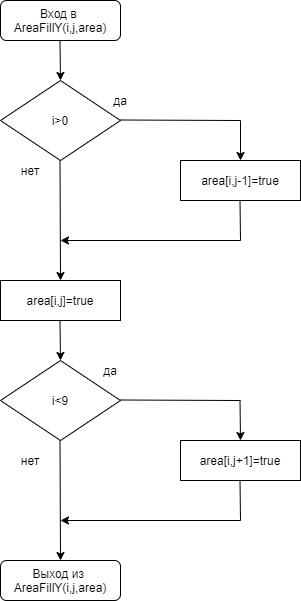

The diagram above was exported from draw.io. Its source (the exported page's mxGraphModel, read from the mxfile embedded in the PNG):
<mxGraphModel dx="1038" dy="532" grid="1" gridSize="10" guides="1" tooltips="1" connect="1" arrows="1" fold="1" page="1" pageScale="1" pageWidth="827" pageHeight="1169" math="0" shadow="0">
  <root>
    <mxCell id="0" />
    <mxCell id="1" parent="0" />
    <mxCell id="53sIcWWg0kSt_EhhfGil-1" value="Вход в&amp;nbsp;&lt;br&gt;AreaFillY(i,j,area)" style="rounded=1;whiteSpace=wrap;html=1;" vertex="1" parent="1">
      <mxGeometry x="80" y="120" width="120" height="40" as="geometry" />
    </mxCell>
    <mxCell id="53sIcWWg0kSt_EhhfGil-2" value="" style="endArrow=classic;html=1;" edge="1" parent="1">
      <mxGeometry width="50" height="50" relative="1" as="geometry">
        <mxPoint x="139.5" y="160" as="sourcePoint" />
        <mxPoint x="140" y="200" as="targetPoint" />
      </mxGeometry>
    </mxCell>
    <mxCell id="53sIcWWg0kSt_EhhfGil-3" value="i&amp;gt;0" style="rhombus;whiteSpace=wrap;html=1;" vertex="1" parent="1">
      <mxGeometry x="80" y="200" width="120" height="80" as="geometry" />
    </mxCell>
    <mxCell id="53sIcWWg0kSt_EhhfGil-4" value="" style="endArrow=none;html=1;" edge="1" parent="1">
      <mxGeometry width="50" height="50" relative="1" as="geometry">
        <mxPoint x="200" y="239.5" as="sourcePoint" />
        <mxPoint x="320" y="240" as="targetPoint" />
      </mxGeometry>
    </mxCell>
    <mxCell id="53sIcWWg0kSt_EhhfGil-5" value="" style="endArrow=classic;html=1;" edge="1" parent="1">
      <mxGeometry width="50" height="50" relative="1" as="geometry">
        <mxPoint x="320" y="240" as="sourcePoint" />
        <mxPoint x="320" y="280" as="targetPoint" />
      </mxGeometry>
    </mxCell>
    <mxCell id="53sIcWWg0kSt_EhhfGil-6" value="area[i,j-1]=true" style="rounded=0;whiteSpace=wrap;html=1;" vertex="1" parent="1">
      <mxGeometry x="260" y="280" width="120" height="40" as="geometry" />
    </mxCell>
    <mxCell id="53sIcWWg0kSt_EhhfGil-7" value="" style="endArrow=none;html=1;" edge="1" parent="1">
      <mxGeometry width="50" height="50" relative="1" as="geometry">
        <mxPoint x="319.5" y="320" as="sourcePoint" />
        <mxPoint x="320" y="360" as="targetPoint" />
      </mxGeometry>
    </mxCell>
    <mxCell id="53sIcWWg0kSt_EhhfGil-8" value="" style="endArrow=classic;html=1;" edge="1" parent="1">
      <mxGeometry width="50" height="50" relative="1" as="geometry">
        <mxPoint x="139.5" y="280" as="sourcePoint" />
        <mxPoint x="140" y="400" as="targetPoint" />
      </mxGeometry>
    </mxCell>
    <mxCell id="53sIcWWg0kSt_EhhfGil-9" value="" style="endArrow=classic;html=1;" edge="1" parent="1">
      <mxGeometry width="50" height="50" relative="1" as="geometry">
        <mxPoint x="320" y="360" as="sourcePoint" />
        <mxPoint x="140" y="360" as="targetPoint" />
      </mxGeometry>
    </mxCell>
    <mxCell id="53sIcWWg0kSt_EhhfGil-10" value="area[i,j]=true" style="rounded=0;whiteSpace=wrap;html=1;" vertex="1" parent="1">
      <mxGeometry x="80" y="400" width="120" height="40" as="geometry" />
    </mxCell>
    <mxCell id="53sIcWWg0kSt_EhhfGil-13" value="" style="endArrow=classic;html=1;" edge="1" parent="1">
      <mxGeometry width="50" height="50" relative="1" as="geometry">
        <mxPoint x="139.5" y="440" as="sourcePoint" />
        <mxPoint x="140" y="480" as="targetPoint" />
      </mxGeometry>
    </mxCell>
    <mxCell id="53sIcWWg0kSt_EhhfGil-14" value="i&amp;lt;9" style="rhombus;whiteSpace=wrap;html=1;" vertex="1" parent="1">
      <mxGeometry x="80" y="480" width="120" height="80" as="geometry" />
    </mxCell>
    <mxCell id="53sIcWWg0kSt_EhhfGil-15" value="" style="endArrow=classic;html=1;" edge="1" parent="1">
      <mxGeometry width="50" height="50" relative="1" as="geometry">
        <mxPoint x="139.5" y="560" as="sourcePoint" />
        <mxPoint x="140" y="680" as="targetPoint" />
      </mxGeometry>
    </mxCell>
    <mxCell id="53sIcWWg0kSt_EhhfGil-16" value="" style="endArrow=none;html=1;" edge="1" parent="1">
      <mxGeometry width="50" height="50" relative="1" as="geometry">
        <mxPoint x="200" y="519.5" as="sourcePoint" />
        <mxPoint x="320" y="520" as="targetPoint" />
      </mxGeometry>
    </mxCell>
    <mxCell id="53sIcWWg0kSt_EhhfGil-17" value="" style="endArrow=classic;html=1;" edge="1" parent="1">
      <mxGeometry width="50" height="50" relative="1" as="geometry">
        <mxPoint x="319.5" y="520" as="sourcePoint" />
        <mxPoint x="320" y="560" as="targetPoint" />
      </mxGeometry>
    </mxCell>
    <mxCell id="53sIcWWg0kSt_EhhfGil-18" value="area[i,j+1]=true" style="rounded=0;whiteSpace=wrap;html=1;" vertex="1" parent="1">
      <mxGeometry x="260" y="560" width="120" height="40" as="geometry" />
    </mxCell>
    <mxCell id="53sIcWWg0kSt_EhhfGil-20" value="" style="endArrow=none;html=1;" edge="1" parent="1">
      <mxGeometry width="50" height="50" relative="1" as="geometry">
        <mxPoint x="319.5" y="600" as="sourcePoint" />
        <mxPoint x="320" y="640" as="targetPoint" />
      </mxGeometry>
    </mxCell>
    <mxCell id="53sIcWWg0kSt_EhhfGil-21" value="" style="endArrow=classic;html=1;" edge="1" parent="1">
      <mxGeometry width="50" height="50" relative="1" as="geometry">
        <mxPoint x="320" y="640" as="sourcePoint" />
        <mxPoint x="140" y="640" as="targetPoint" />
      </mxGeometry>
    </mxCell>
    <mxCell id="53sIcWWg0kSt_EhhfGil-22" value="&lt;span&gt;Выход из&amp;nbsp;&lt;/span&gt;&lt;br&gt;&lt;span&gt;AreaFillY(i,j,area)&lt;/span&gt;" style="rounded=1;whiteSpace=wrap;html=1;" vertex="1" parent="1">
      <mxGeometry x="80" y="680" width="120" height="40" as="geometry" />
    </mxCell>
    <mxCell id="53sIcWWg0kSt_EhhfGil-23" value="нет" style="text;html=1;strokeColor=none;fillColor=none;align=center;verticalAlign=middle;whiteSpace=wrap;rounded=0;" vertex="1" parent="1">
      <mxGeometry x="90" y="280" width="40" height="20" as="geometry" />
    </mxCell>
    <mxCell id="53sIcWWg0kSt_EhhfGil-24" value="нет" style="text;html=1;strokeColor=none;fillColor=none;align=center;verticalAlign=middle;whiteSpace=wrap;rounded=0;" vertex="1" parent="1">
      <mxGeometry x="90" y="570" width="40" height="20" as="geometry" />
    </mxCell>
    <mxCell id="53sIcWWg0kSt_EhhfGil-27" value="да" style="text;html=1;strokeColor=none;fillColor=none;align=center;verticalAlign=middle;whiteSpace=wrap;rounded=0;" vertex="1" parent="1">
      <mxGeometry x="180" y="210" width="40" height="20" as="geometry" />
    </mxCell>
    <mxCell id="53sIcWWg0kSt_EhhfGil-29" value="да" style="text;html=1;strokeColor=none;fillColor=none;align=center;verticalAlign=middle;whiteSpace=wrap;rounded=0;" vertex="1" parent="1">
      <mxGeometry x="170" y="480" width="40" height="20" as="geometry" />
    </mxCell>
  </root>
</mxGraphModel>